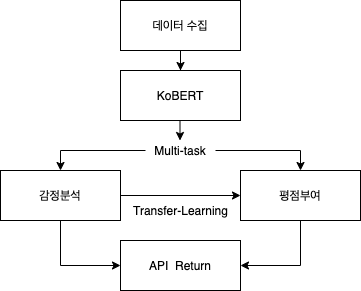

The diagram above was exported from draw.io. Its source (the exported page's mxGraphModel, read from the mxfile embedded in the PNG):
<mxGraphModel dx="833" dy="1052" grid="1" gridSize="10" guides="1" tooltips="1" connect="1" arrows="1" fold="1" page="1" pageScale="1" pageWidth="827" pageHeight="1169" background="#FFFFFF" math="0" shadow="0">
  <root>
    <mxCell id="0" />
    <mxCell id="1" parent="0" />
    <mxCell id="NbxDET-jXDAlzVQZYJKp-3" value="" style="edgeStyle=orthogonalEdgeStyle;rounded=0;orthogonalLoop=1;jettySize=auto;html=1;" edge="1" parent="1" source="NbxDET-jXDAlzVQZYJKp-1" target="NbxDET-jXDAlzVQZYJKp-2">
      <mxGeometry relative="1" as="geometry" />
    </mxCell>
    <mxCell id="NbxDET-jXDAlzVQZYJKp-1" value="데이터 수집" style="rounded=0;whiteSpace=wrap;html=1;" vertex="1" parent="1">
      <mxGeometry x="370" y="90" width="120" height="50" as="geometry" />
    </mxCell>
    <mxCell id="NbxDET-jXDAlzVQZYJKp-2" value="KoBERT" style="rounded=0;whiteSpace=wrap;html=1;" vertex="1" parent="1">
      <mxGeometry x="370" y="160" width="120" height="50" as="geometry" />
    </mxCell>
    <mxCell id="NbxDET-jXDAlzVQZYJKp-17" style="edgeStyle=orthogonalEdgeStyle;rounded=0;orthogonalLoop=1;jettySize=auto;html=1;exitX=1;exitY=0.5;exitDx=0;exitDy=0;entryX=0;entryY=0.5;entryDx=0;entryDy=0;" edge="1" parent="1" source="NbxDET-jXDAlzVQZYJKp-4" target="NbxDET-jXDAlzVQZYJKp-6">
      <mxGeometry relative="1" as="geometry" />
    </mxCell>
    <mxCell id="NbxDET-jXDAlzVQZYJKp-35" style="edgeStyle=orthogonalEdgeStyle;rounded=0;orthogonalLoop=1;jettySize=auto;html=1;exitX=0.5;exitY=1;exitDx=0;exitDy=0;entryX=0;entryY=0.5;entryDx=0;entryDy=0;" edge="1" parent="1" source="NbxDET-jXDAlzVQZYJKp-4" target="NbxDET-jXDAlzVQZYJKp-33">
      <mxGeometry relative="1" as="geometry" />
    </mxCell>
    <mxCell id="NbxDET-jXDAlzVQZYJKp-4" value="감정분석" style="rounded=0;whiteSpace=wrap;html=1;" vertex="1" parent="1">
      <mxGeometry x="250" y="260" width="120" height="50" as="geometry" />
    </mxCell>
    <mxCell id="NbxDET-jXDAlzVQZYJKp-36" style="edgeStyle=orthogonalEdgeStyle;rounded=0;orthogonalLoop=1;jettySize=auto;html=1;exitX=0.5;exitY=1;exitDx=0;exitDy=0;entryX=1;entryY=0.5;entryDx=0;entryDy=0;" edge="1" parent="1" source="NbxDET-jXDAlzVQZYJKp-6" target="NbxDET-jXDAlzVQZYJKp-33">
      <mxGeometry relative="1" as="geometry" />
    </mxCell>
    <mxCell id="NbxDET-jXDAlzVQZYJKp-6" value="평점부여" style="rounded=0;whiteSpace=wrap;html=1;" vertex="1" parent="1">
      <mxGeometry x="490" y="260" width="120" height="50" as="geometry" />
    </mxCell>
    <mxCell id="NbxDET-jXDAlzVQZYJKp-28" style="edgeStyle=orthogonalEdgeStyle;rounded=0;orthogonalLoop=1;jettySize=auto;html=1;exitX=0;exitY=0.5;exitDx=0;exitDy=0;entryX=0.5;entryY=0;entryDx=0;entryDy=0;" edge="1" parent="1" source="NbxDET-jXDAlzVQZYJKp-9" target="NbxDET-jXDAlzVQZYJKp-4">
      <mxGeometry relative="1" as="geometry" />
    </mxCell>
    <mxCell id="NbxDET-jXDAlzVQZYJKp-29" style="edgeStyle=orthogonalEdgeStyle;rounded=0;orthogonalLoop=1;jettySize=auto;html=1;exitX=1;exitY=0.5;exitDx=0;exitDy=0;entryX=0.5;entryY=0;entryDx=0;entryDy=0;" edge="1" parent="1" source="NbxDET-jXDAlzVQZYJKp-9" target="NbxDET-jXDAlzVQZYJKp-6">
      <mxGeometry relative="1" as="geometry" />
    </mxCell>
    <mxCell id="NbxDET-jXDAlzVQZYJKp-9" value="Multi-task" style="text;html=1;strokeColor=none;fillColor=none;align=center;verticalAlign=middle;whiteSpace=wrap;rounded=0;" vertex="1" parent="1">
      <mxGeometry x="395" y="230" width="70" height="20" as="geometry" />
    </mxCell>
    <mxCell id="NbxDET-jXDAlzVQZYJKp-12" value="Transfer-Learning" style="text;html=1;strokeColor=none;fillColor=none;align=center;verticalAlign=middle;whiteSpace=wrap;rounded=0;" vertex="1" parent="1">
      <mxGeometry x="377.5" y="290" width="105" height="20" as="geometry" />
    </mxCell>
    <mxCell id="NbxDET-jXDAlzVQZYJKp-25" value="" style="edgeStyle=orthogonalEdgeStyle;rounded=0;orthogonalLoop=1;jettySize=auto;html=1;" edge="1" parent="1">
      <mxGeometry relative="1" as="geometry">
        <mxPoint x="429.5" y="210" as="sourcePoint" />
        <mxPoint x="429.5" y="230" as="targetPoint" />
      </mxGeometry>
    </mxCell>
    <mxCell id="NbxDET-jXDAlzVQZYJKp-33" value="API&amp;nbsp; Return" style="rounded=0;whiteSpace=wrap;html=1;" vertex="1" parent="1">
      <mxGeometry x="370" y="330" width="120" height="50" as="geometry" />
    </mxCell>
  </root>
</mxGraphModel>